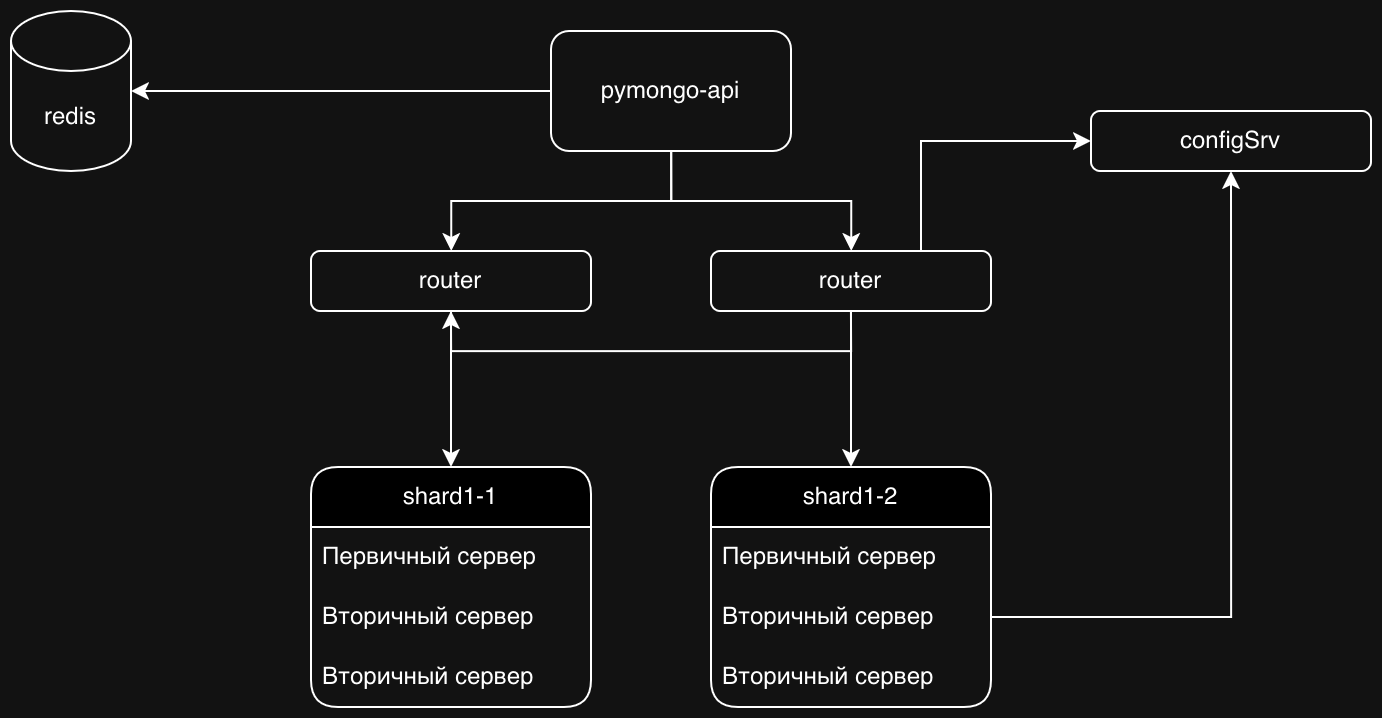

The diagram above was exported from draw.io. Its source (the exported page's mxGraphModel, read from the mxfile embedded in the PNG):
<mxGraphModel dx="1629" dy="959" grid="1" gridSize="10" guides="1" tooltips="1" connect="1" arrows="1" fold="1" page="1" pageScale="1" pageWidth="1169" pageHeight="827" math="0" shadow="0">
  <root>
    <mxCell id="0" />
    <mxCell id="1" parent="0" />
    <mxCell id="2" edge="1" parent="1" source="5" style="edgeStyle=orthogonalEdgeStyle;rounded=0;orthogonalLoop=1;jettySize=auto;html=1;" target="6">
      <mxGeometry relative="1" as="geometry" />
    </mxCell>
    <mxCell id="3" edge="1" parent="1" source="5" style="edgeStyle=orthogonalEdgeStyle;rounded=0;orthogonalLoop=1;jettySize=auto;html=1;exitX=0.5;exitY=1;exitDx=0;exitDy=0;" target="16">
      <mxGeometry relative="1" as="geometry" />
    </mxCell>
    <mxCell id="4" edge="1" parent="1" source="5" style="edgeStyle=orthogonalEdgeStyle;rounded=0;orthogonalLoop=1;jettySize=auto;html=1;" target="20">
      <mxGeometry relative="1" as="geometry" />
    </mxCell>
    <mxCell id="5" parent="1" style="rounded=1;whiteSpace=wrap;html=1;" value="pymongo-api" vertex="1">
      <mxGeometry height="60" width="120" x="460" y="199.99999999999997" as="geometry" />
    </mxCell>
    <mxCell id="6" parent="1" style="shape=cylinder3;whiteSpace=wrap;html=1;boundedLbl=1;backgroundOutline=1;size=15;" value="&lt;p&gt;redis&lt;/p&gt;" vertex="1">
      <mxGeometry height="80" width="60" x="190" y="190" as="geometry" />
    </mxCell>
    <mxCell id="7" parent="1" style="swimlane;fontStyle=0;childLayout=stackLayout;horizontal=1;startSize=30;horizontalStack=0;resizeParent=1;resizeParentMax=0;resizeLast=0;collapsible=1;marginBottom=0;whiteSpace=wrap;html=1;perimeterSpacing=0;rounded=1;fillColor=light-dark(default, #dee5f5);" value="&lt;span&gt;shard1-1&lt;/span&gt;" vertex="1">
      <mxGeometry height="120" width="140" x="340" y="418" as="geometry" />
    </mxCell>
    <mxCell id="8" parent="7" style="text;strokeColor=none;fillColor=none;align=left;verticalAlign=middle;spacingLeft=4;spacingRight=4;overflow=hidden;points=[[0,0.5],[1,0.5]];portConstraint=eastwest;rotatable=0;whiteSpace=wrap;html=1;" value="Первичный сервер" vertex="1">
      <mxGeometry height="30" width="140" y="30" as="geometry" />
    </mxCell>
    <mxCell id="9" parent="7" style="text;strokeColor=none;fillColor=none;align=left;verticalAlign=middle;spacingLeft=4;spacingRight=4;overflow=hidden;points=[[0,0.5],[1,0.5]];portConstraint=eastwest;rotatable=0;whiteSpace=wrap;html=1;" value="Вторичный сервер" vertex="1">
      <mxGeometry height="30" width="140" y="60" as="geometry" />
    </mxCell>
    <mxCell id="10" parent="7" style="text;strokeColor=none;fillColor=none;align=left;verticalAlign=middle;spacingLeft=4;spacingRight=4;overflow=hidden;points=[[0,0.5],[1,0.5]];portConstraint=eastwest;rotatable=0;whiteSpace=wrap;html=1;" value="Вторичный сервер" vertex="1">
      <mxGeometry height="30" width="140" y="90" as="geometry" />
    </mxCell>
    <mxCell id="11" parent="1" style="swimlane;fontStyle=0;childLayout=stackLayout;horizontal=1;startSize=30;horizontalStack=0;resizeParent=1;resizeParentMax=0;resizeLast=0;collapsible=1;marginBottom=0;whiteSpace=wrap;html=1;perimeterSpacing=0;rounded=1;fillColor=light-dark(default, #dee5f5);" value="&lt;span&gt;shard1-2&lt;/span&gt;" vertex="1">
      <mxGeometry height="120" width="140" x="540" y="418" as="geometry" />
    </mxCell>
    <mxCell id="12" parent="11" style="text;strokeColor=none;fillColor=none;align=left;verticalAlign=middle;spacingLeft=4;spacingRight=4;overflow=hidden;points=[[0,0.5],[1,0.5]];portConstraint=eastwest;rotatable=0;whiteSpace=wrap;html=1;" value="Первичный сервер" vertex="1">
      <mxGeometry height="30" width="140" y="30" as="geometry" />
    </mxCell>
    <mxCell id="13" parent="11" style="text;strokeColor=none;fillColor=none;align=left;verticalAlign=middle;spacingLeft=4;spacingRight=4;overflow=hidden;points=[[0,0.5],[1,0.5]];portConstraint=eastwest;rotatable=0;whiteSpace=wrap;html=1;" value="Вторичный сервер" vertex="1">
      <mxGeometry height="30" width="140" y="60" as="geometry" />
    </mxCell>
    <mxCell id="14" parent="11" style="text;strokeColor=none;fillColor=none;align=left;verticalAlign=middle;spacingLeft=4;spacingRight=4;overflow=hidden;points=[[0,0.5],[1,0.5]];portConstraint=eastwest;rotatable=0;whiteSpace=wrap;html=1;" value="Вторичный сервер" vertex="1">
      <mxGeometry height="30" width="140" y="90" as="geometry" />
    </mxCell>
    <mxCell id="15" edge="1" parent="1" source="16" style="edgeStyle=orthogonalEdgeStyle;rounded=0;orthogonalLoop=1;jettySize=auto;html=1;exitX=0.5;exitY=1;exitDx=0;exitDy=0;" target="7">
      <mxGeometry relative="1" as="geometry" />
    </mxCell>
    <mxCell id="16" parent="1" style="rounded=1;whiteSpace=wrap;html=1;" value="router" vertex="1">
      <mxGeometry height="30" width="140" x="340" y="310" as="geometry" />
    </mxCell>
    <mxCell id="17" edge="1" parent="1" source="20" style="edgeStyle=orthogonalEdgeStyle;rounded=0;orthogonalLoop=1;jettySize=auto;html=1;exitX=0.75;exitY=0;exitDx=0;exitDy=0;entryX=0;entryY=0.5;entryDx=0;entryDy=0;" target="21">
      <mxGeometry relative="1" as="geometry" />
    </mxCell>
    <mxCell id="18" edge="1" parent="1" source="20" style="edgeStyle=orthogonalEdgeStyle;rounded=0;orthogonalLoop=1;jettySize=auto;html=1;exitX=0.5;exitY=1;exitDx=0;exitDy=0;" target="11">
      <mxGeometry relative="1" as="geometry" />
    </mxCell>
    <mxCell id="19" edge="1" parent="1" source="20" style="edgeStyle=orthogonalEdgeStyle;rounded=0;orthogonalLoop=1;jettySize=auto;html=1;exitX=0.5;exitY=1;exitDx=0;exitDy=0;entryX=0.5;entryY=1;entryDx=0;entryDy=0;" target="16">
      <mxGeometry relative="1" as="geometry" />
    </mxCell>
    <mxCell id="20" parent="1" style="rounded=1;whiteSpace=wrap;html=1;" value="router" vertex="1">
      <mxGeometry height="30" width="140" x="540" y="310" as="geometry" />
    </mxCell>
    <mxCell id="21" parent="1" style="rounded=1;whiteSpace=wrap;html=1;" value="configSrv" vertex="1">
      <mxGeometry height="30" width="140" x="730" y="240" as="geometry" />
    </mxCell>
    <mxCell id="22" edge="1" parent="1" source="13" style="edgeStyle=orthogonalEdgeStyle;rounded=0;orthogonalLoop=1;jettySize=auto;html=1;exitX=1;exitY=0.5;exitDx=0;exitDy=0;entryX=0.5;entryY=1;entryDx=0;entryDy=0;" target="21">
      <mxGeometry relative="1" as="geometry" />
    </mxCell>
  </root>
</mxGraphModel>